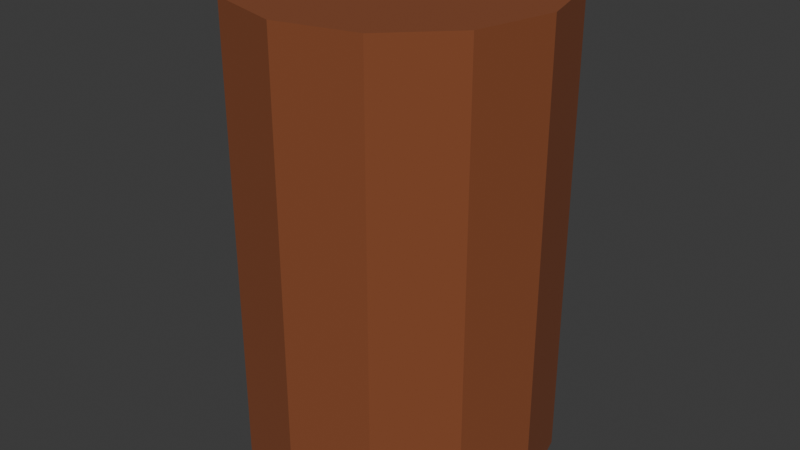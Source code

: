 # Source: rusted_barrel.blend  (saved by Blender 5.2.45; exported with 4.5.12 LTS)
import bpy
from mathutils import Matrix  # noqa: F401  (used for matrix-valued properties, if any)

bpy.ops.wm.read_factory_settings(use_empty=True)
scene = bpy.context.scene
scene.name = 'Scene'

# ---- collections
col_collection = bpy.data.collections.new('Collection'); scene.collection.children.link(col_collection)

# ---- materials (node trees are filled in below, after node groups)
mat_m_barrel_rust = bpy.data.materials.new('M_Barrel_Rust')
mat_m_barrel_rust.diffuse_color = (0.233, 0.06372, 0.01961, 1.0)

# ---- material node trees
mat_m_barrel_rust.use_nodes = True; mat_m_barrel_rust.node_tree.nodes.clear()
_N = mat_m_barrel_rust.node_tree.nodes; _L = mat_m_barrel_rust.node_tree.links
n0 = _N.new('ShaderNodeBsdfPrincipled'); n0.name = 'Principled BSDF'; n0.location = (-200, 100)
n0.inputs[0].default_value = (0.233, 0.06372, 0.01961, 1.0)
n0.inputs[2].default_value = 0.9
n0.inputs[10].default_value = 0.005
n1 = _N.new('ShaderNodeOutputMaterial'); n1.name = 'Material Output'; n1.location = (200, 100)
_L.new(n0.outputs[0], n1.inputs[0])
n1.is_active_output = True

# ---- world
world_world = bpy.data.worlds.new('World'); scene.world = world_world
world_world.use_nodes = True; world_world.node_tree.nodes.clear()
_N = world_world.node_tree.nodes; _L = world_world.node_tree.links
n0 = _N.new('ShaderNodeOutputWorld'); n0.name = 'World Output'; n0.location = (200, 100)
n1 = _N.new('ShaderNodeBackground'); n1.name = 'Background'; n1.location = (-200, 100)
n1.inputs[0].default_value = (0.05088, 0.05088, 0.05088, 1.0)
_L.new(n1.outputs[0], n0.inputs[0])
n0.is_active_output = True
world_world.color = (0.05088, 0.05088, 0.05088)
world_world.sun_shadow_jitter_overblur = 0.0

# ---- meshes
me_rustedbarrel = bpy.data.meshes.new('RustedBarrel')
me_rustedbarrel.from_pydata([(0.0, 0.3, 0.0), (0.0, 0.3, 0.9), (0.15, 0.2598, 0.0), (0.15, 0.2598, 0.9), (0.2598, 0.15, 0.0), (0.2598, 0.15, 0.9), (0.3, 0.0, 0.0), (0.3, 0.0, 0.9), (0.2598, -0.15, 0.0), (0.2598, -0.15, 0.9), (0.15, -0.2598, 0.0), (0.15, -0.2598, 0.9), (0.0, -0.3, 0.0), (0.0, -0.3, 0.9), (-0.15, -0.2598, 0.0), (-0.15, -0.2598, 0.9), (-0.2598, -0.15, 0.0), (-0.2598, -0.15, 0.9), (-0.3, 0.0, 0.0), (-0.3, 0.0, 0.9), (-0.2598, 0.15, 0.0), (-0.2598, 0.15, 0.9), (-0.15, 0.2598, 0.0), (-0.15, 0.2598, 0.9)], [], [(0, 1, 3, 2), (2, 3, 5, 4), (4, 5, 7, 6), (6, 7, 9, 8), (8, 9, 11, 10), (10, 11, 13, 12), (12, 13, 15, 14), (14, 15, 17, 16), (16, 17, 19, 18), (18, 19, 21, 20), (3, 1, 23, 21, 19, 17, 15, 13, 11, 9, 7, 5), (20, 21, 23, 22), (22, 23, 1, 0), (0, 2, 4, 6, 8, 10, 12, 14, 16, 18, 20, 22)])
me_rustedbarrel.materials.append(mat_m_barrel_rust)
me_rustedbarrel.update()

# ---- objects
ob_rustedbarrel = bpy.data.objects.new('RustedBarrel', me_rustedbarrel)

# ---- transforms, parenting, visibility, modifiers, constraints
ob_rustedbarrel.location = (0.0, 0.0, 0.0)

# ---- collection membership
scene.collection.objects.link(ob_rustedbarrel)

# ---- scene / render settings (as saved in the file)
scene.frame_start = 1; scene.frame_end = 250; scene.frame_set(1)
scene.render.engine = 'BLENDER_EEVEE_NEXT'
scene.render.bake_bias = 0.0
scene.render.bake_samples = 0
scene.render.compositor_device = 'GPU'
scene.eevee.use_volume_custom_range = False
scene.eevee.fast_gi_thickness_near = 0.1
scene.eevee.fast_gi_thickness_far = 0.0
scene.eevee.ray_tracing_options.screen_trace_thickness = 0.1
bpy.context.view_layer.update()

# ---- added for rendering (the .blend has no active camera and no usable light): camera, sun
cam_auto = bpy.data.cameras.new('AutoCamera')
cam_auto.lens = 50.0
cam_auto.sensor_width = 36.0
cam_auto.clip_end = 1000.0
ob_auto_camera = bpy.data.objects.new('AutoCamera', cam_auto)
scene.collection.objects.link(ob_auto_camera)
ob_auto_camera.location = (1.14444, -1.37333, 1.36555)
ob_auto_camera.rotation_euler = (1.09748, -7.21219e-08, 0.694738)
scene.camera = ob_auto_camera
light_auto_sun = bpy.data.lights.new('AutoSun', 'SUN')
light_auto_sun.energy = 3.0
light_auto_sun.angle = 0.0523599
ob_auto_sun = bpy.data.objects.new('AutoSun', light_auto_sun)
scene.collection.objects.link(ob_auto_sun)
ob_auto_sun.rotation_euler = (0.872665, 0.174533, 0.523599)
bpy.context.view_layer.update()
